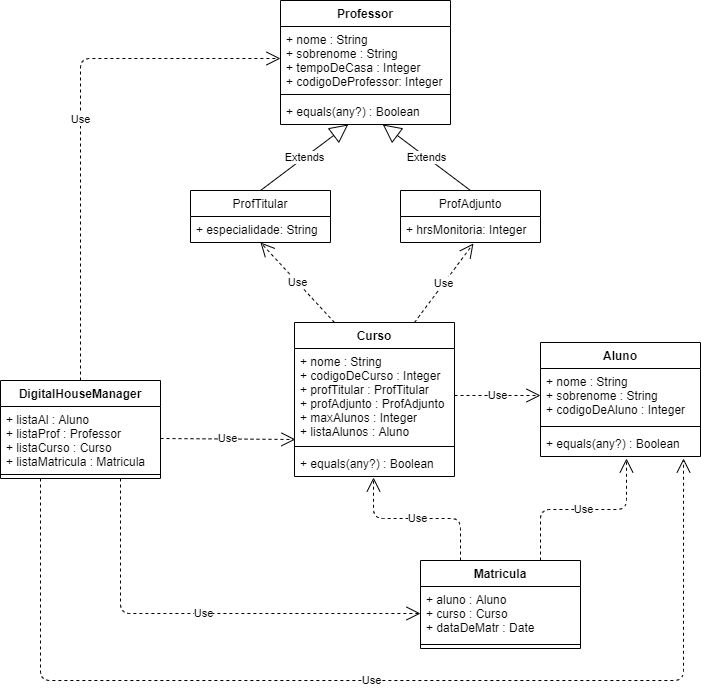

The diagram above was exported from draw.io. Its source (the exported page's mxGraphModel, read from the mxfile embedded in the PNG):
<mxGraphModel dx="868" dy="433" grid="1" gridSize="10" guides="1" tooltips="1" connect="1" arrows="1" fold="1" page="1" pageScale="1" pageWidth="827" pageHeight="1169" math="0" shadow="0">
  <root>
    <mxCell id="0" />
    <mxCell id="1" parent="0" />
    <mxCell id="T_KRJp2PCPthfg3AWI1L-1" value="Professor" style="swimlane;fontStyle=1;align=center;verticalAlign=top;childLayout=stackLayout;horizontal=1;startSize=26;horizontalStack=0;resizeParent=1;resizeParentMax=0;resizeLast=0;collapsible=1;marginBottom=0;" parent="1" vertex="1">
      <mxGeometry x="320" y="80" width="170" height="124" as="geometry" />
    </mxCell>
    <mxCell id="T_KRJp2PCPthfg3AWI1L-2" value="+ nome : String&#10;+ sobrenome : String&#10;+ tempoDeCasa : Integer&#10;+ codigoDeProfessor: Integer" style="text;strokeColor=none;fillColor=none;align=left;verticalAlign=top;spacingLeft=4;spacingRight=4;overflow=hidden;rotatable=0;points=[[0,0.5],[1,0.5]];portConstraint=eastwest;" parent="T_KRJp2PCPthfg3AWI1L-1" vertex="1">
      <mxGeometry y="26" width="170" height="64" as="geometry" />
    </mxCell>
    <mxCell id="T_KRJp2PCPthfg3AWI1L-3" value="" style="line;strokeWidth=1;fillColor=none;align=left;verticalAlign=middle;spacingTop=-1;spacingLeft=3;spacingRight=3;rotatable=0;labelPosition=right;points=[];portConstraint=eastwest;" parent="T_KRJp2PCPthfg3AWI1L-1" vertex="1">
      <mxGeometry y="90" width="170" height="8" as="geometry" />
    </mxCell>
    <mxCell id="T_KRJp2PCPthfg3AWI1L-4" value="+ equals(any?) : Boolean" style="text;strokeColor=none;fillColor=none;align=left;verticalAlign=top;spacingLeft=4;spacingRight=4;overflow=hidden;rotatable=0;points=[[0,0.5],[1,0.5]];portConstraint=eastwest;" parent="T_KRJp2PCPthfg3AWI1L-1" vertex="1">
      <mxGeometry y="98" width="170" height="26" as="geometry" />
    </mxCell>
    <mxCell id="Grdmdn2kO0zhjB0yxHhL-5" value="ProfAdjunto" style="swimlane;fontStyle=0;childLayout=stackLayout;horizontal=1;startSize=26;fillColor=none;horizontalStack=0;resizeParent=1;resizeParentMax=0;resizeLast=0;collapsible=1;marginBottom=0;" parent="1" vertex="1">
      <mxGeometry x="440" y="270" width="140" height="52" as="geometry" />
    </mxCell>
    <mxCell id="Grdmdn2kO0zhjB0yxHhL-6" value="+ hrsMonitoria: Integer" style="text;strokeColor=none;fillColor=none;align=left;verticalAlign=top;spacingLeft=4;spacingRight=4;overflow=hidden;rotatable=0;points=[[0,0.5],[1,0.5]];portConstraint=eastwest;" parent="Grdmdn2kO0zhjB0yxHhL-5" vertex="1">
      <mxGeometry y="26" width="140" height="26" as="geometry" />
    </mxCell>
    <mxCell id="Grdmdn2kO0zhjB0yxHhL-1" value="ProfTitular" style="swimlane;fontStyle=0;childLayout=stackLayout;horizontal=1;startSize=26;fillColor=none;horizontalStack=0;resizeParent=1;resizeParentMax=0;resizeLast=0;collapsible=1;marginBottom=0;" parent="1" vertex="1">
      <mxGeometry x="230" y="270" width="140" height="52" as="geometry" />
    </mxCell>
    <mxCell id="Grdmdn2kO0zhjB0yxHhL-2" value="+ especialidade: String" style="text;strokeColor=none;fillColor=none;align=left;verticalAlign=top;spacingLeft=4;spacingRight=4;overflow=hidden;rotatable=0;points=[[0,0.5],[1,0.5]];portConstraint=eastwest;" parent="Grdmdn2kO0zhjB0yxHhL-1" vertex="1">
      <mxGeometry y="26" width="140" height="26" as="geometry" />
    </mxCell>
    <mxCell id="Grdmdn2kO0zhjB0yxHhL-9" value="Extends" style="endArrow=block;endSize=16;endFill=0;html=1;exitX=0.5;exitY=0;exitDx=0;exitDy=0;" parent="1" source="Grdmdn2kO0zhjB0yxHhL-1" target="T_KRJp2PCPthfg3AWI1L-4" edge="1">
      <mxGeometry width="160" relative="1" as="geometry">
        <mxPoint x="330" y="250" as="sourcePoint" />
        <mxPoint x="490" y="250" as="targetPoint" />
      </mxGeometry>
    </mxCell>
    <mxCell id="Grdmdn2kO0zhjB0yxHhL-10" value="Extends" style="endArrow=block;endSize=16;endFill=0;html=1;exitX=0.5;exitY=0;exitDx=0;exitDy=0;" parent="1" source="Grdmdn2kO0zhjB0yxHhL-5" target="T_KRJp2PCPthfg3AWI1L-4" edge="1">
      <mxGeometry width="160" relative="1" as="geometry">
        <mxPoint x="310" y="280" as="sourcePoint" />
        <mxPoint x="397.7215189873418" y="214" as="targetPoint" />
      </mxGeometry>
    </mxCell>
    <mxCell id="Grdmdn2kO0zhjB0yxHhL-15" value="Curso" style="swimlane;fontStyle=1;align=center;verticalAlign=top;childLayout=stackLayout;horizontal=1;startSize=26;horizontalStack=0;resizeParent=1;resizeParentMax=0;resizeLast=0;collapsible=1;marginBottom=0;" parent="1" vertex="1">
      <mxGeometry x="334" y="402" width="160" height="154" as="geometry" />
    </mxCell>
    <mxCell id="Grdmdn2kO0zhjB0yxHhL-16" value="+ nome : String&#10;+ codigoDeCurso : Integer&#10;+ profTitular : ProfTitular&#10;+ profAdjunto : ProfAdjunto&#10;+ maxAlunos : Integer&#10;+ listaAlunos : Aluno&#10;" style="text;strokeColor=none;fillColor=none;align=left;verticalAlign=top;spacingLeft=4;spacingRight=4;overflow=hidden;rotatable=0;points=[[0,0.5],[1,0.5]];portConstraint=eastwest;" parent="Grdmdn2kO0zhjB0yxHhL-15" vertex="1">
      <mxGeometry y="26" width="160" height="94" as="geometry" />
    </mxCell>
    <mxCell id="Grdmdn2kO0zhjB0yxHhL-17" value="" style="line;strokeWidth=1;fillColor=none;align=left;verticalAlign=middle;spacingTop=-1;spacingLeft=3;spacingRight=3;rotatable=0;labelPosition=right;points=[];portConstraint=eastwest;" parent="Grdmdn2kO0zhjB0yxHhL-15" vertex="1">
      <mxGeometry y="120" width="160" height="8" as="geometry" />
    </mxCell>
    <mxCell id="Grdmdn2kO0zhjB0yxHhL-18" value="+ equals(any?) : Boolean" style="text;strokeColor=none;fillColor=none;align=left;verticalAlign=top;spacingLeft=4;spacingRight=4;overflow=hidden;rotatable=0;points=[[0,0.5],[1,0.5]];portConstraint=eastwest;" parent="Grdmdn2kO0zhjB0yxHhL-15" vertex="1">
      <mxGeometry y="128" width="160" height="26" as="geometry" />
    </mxCell>
    <mxCell id="Grdmdn2kO0zhjB0yxHhL-23" value="Use" style="endArrow=open;endSize=12;dashed=1;html=1;entryX=0;entryY=0.5;entryDx=0;entryDy=0;exitX=1;exitY=0.5;exitDx=0;exitDy=0;" parent="1" source="Grdmdn2kO0zhjB0yxHhL-16" target="Grdmdn2kO0zhjB0yxHhL-20" edge="1">
      <mxGeometry width="160" relative="1" as="geometry">
        <mxPoint x="500" y="455" as="sourcePoint" />
        <mxPoint x="490" y="422" as="targetPoint" />
      </mxGeometry>
    </mxCell>
    <mxCell id="Grdmdn2kO0zhjB0yxHhL-19" value="Aluno" style="swimlane;fontStyle=1;align=center;verticalAlign=top;childLayout=stackLayout;horizontal=1;startSize=26;horizontalStack=0;resizeParent=1;resizeParentMax=0;resizeLast=0;collapsible=1;marginBottom=0;" parent="1" vertex="1">
      <mxGeometry x="580" y="422" width="160" height="114" as="geometry" />
    </mxCell>
    <mxCell id="Grdmdn2kO0zhjB0yxHhL-20" value="+ nome : String&#10;+ sobrenome : String&#10;+ codigoDeAluno : Integer" style="text;strokeColor=none;fillColor=none;align=left;verticalAlign=top;spacingLeft=4;spacingRight=4;overflow=hidden;rotatable=0;points=[[0,0.5],[1,0.5]];portConstraint=eastwest;" parent="Grdmdn2kO0zhjB0yxHhL-19" vertex="1">
      <mxGeometry y="26" width="160" height="54" as="geometry" />
    </mxCell>
    <mxCell id="Grdmdn2kO0zhjB0yxHhL-21" value="" style="line;strokeWidth=1;fillColor=none;align=left;verticalAlign=middle;spacingTop=-1;spacingLeft=3;spacingRight=3;rotatable=0;labelPosition=right;points=[];portConstraint=eastwest;" parent="Grdmdn2kO0zhjB0yxHhL-19" vertex="1">
      <mxGeometry y="80" width="160" height="8" as="geometry" />
    </mxCell>
    <mxCell id="Grdmdn2kO0zhjB0yxHhL-22" value="+ equals(any?) : Boolean" style="text;strokeColor=none;fillColor=none;align=left;verticalAlign=top;spacingLeft=4;spacingRight=4;overflow=hidden;rotatable=0;points=[[0,0.5],[1,0.5]];portConstraint=eastwest;" parent="Grdmdn2kO0zhjB0yxHhL-19" vertex="1">
      <mxGeometry y="88" width="160" height="26" as="geometry" />
    </mxCell>
    <mxCell id="Grdmdn2kO0zhjB0yxHhL-24" value="Use" style="endArrow=open;endSize=12;dashed=1;html=1;entryX=0.521;entryY=1.038;entryDx=0;entryDy=0;exitX=0.75;exitY=0;exitDx=0;exitDy=0;entryPerimeter=0;" parent="1" source="Grdmdn2kO0zhjB0yxHhL-15" target="Grdmdn2kO0zhjB0yxHhL-6" edge="1">
      <mxGeometry width="160" relative="1" as="geometry">
        <mxPoint x="504" y="443" as="sourcePoint" />
        <mxPoint x="590" y="443" as="targetPoint" />
      </mxGeometry>
    </mxCell>
    <mxCell id="Grdmdn2kO0zhjB0yxHhL-25" value="Use" style="endArrow=open;endSize=12;dashed=1;html=1;entryX=0.5;entryY=1;entryDx=0;entryDy=0;exitX=0.25;exitY=0;exitDx=0;exitDy=0;entryPerimeter=0;" parent="1" source="Grdmdn2kO0zhjB0yxHhL-15" target="Grdmdn2kO0zhjB0yxHhL-2" edge="1">
      <mxGeometry width="160" relative="1" as="geometry">
        <mxPoint x="464" y="370" as="sourcePoint" />
        <mxPoint x="529.94" y="329.99800000000005" as="targetPoint" />
      </mxGeometry>
    </mxCell>
    <mxCell id="Grdmdn2kO0zhjB0yxHhL-26" value="Matricula" style="swimlane;fontStyle=1;align=center;verticalAlign=top;childLayout=stackLayout;horizontal=1;startSize=26;horizontalStack=0;resizeParent=1;resizeParentMax=0;resizeLast=0;collapsible=1;marginBottom=0;" parent="1" vertex="1">
      <mxGeometry x="460" y="640" width="160" height="88" as="geometry" />
    </mxCell>
    <mxCell id="Grdmdn2kO0zhjB0yxHhL-27" value="+ aluno : Aluno&#10;+ curso : Curso&#10;+ dataDeMatr : Date" style="text;strokeColor=none;fillColor=none;align=left;verticalAlign=top;spacingLeft=4;spacingRight=4;overflow=hidden;rotatable=0;points=[[0,0.5],[1,0.5]];portConstraint=eastwest;" parent="Grdmdn2kO0zhjB0yxHhL-26" vertex="1">
      <mxGeometry y="26" width="160" height="54" as="geometry" />
    </mxCell>
    <mxCell id="Grdmdn2kO0zhjB0yxHhL-28" value="" style="line;strokeWidth=1;fillColor=none;align=left;verticalAlign=middle;spacingTop=-1;spacingLeft=3;spacingRight=3;rotatable=0;labelPosition=right;points=[];portConstraint=eastwest;" parent="Grdmdn2kO0zhjB0yxHhL-26" vertex="1">
      <mxGeometry y="80" width="160" height="8" as="geometry" />
    </mxCell>
    <mxCell id="Grdmdn2kO0zhjB0yxHhL-30" value="Use" style="endArrow=open;endSize=12;dashed=1;html=1;entryX=0.494;entryY=1.038;entryDx=0;entryDy=0;exitX=0.25;exitY=0;exitDx=0;exitDy=0;entryPerimeter=0;edgeStyle=orthogonalEdgeStyle;" parent="1" source="Grdmdn2kO0zhjB0yxHhL-26" target="Grdmdn2kO0zhjB0yxHhL-18" edge="1">
      <mxGeometry width="160" relative="1" as="geometry">
        <mxPoint x="504" y="485" as="sourcePoint" />
        <mxPoint x="590" y="485" as="targetPoint" />
      </mxGeometry>
    </mxCell>
    <mxCell id="Grdmdn2kO0zhjB0yxHhL-31" value="Use" style="endArrow=open;endSize=12;dashed=1;html=1;exitX=0.75;exitY=0;exitDx=0;exitDy=0;edgeStyle=orthogonalEdgeStyle;" parent="1" source="Grdmdn2kO0zhjB0yxHhL-26" edge="1">
      <mxGeometry width="160" relative="1" as="geometry">
        <mxPoint x="510" y="650" as="sourcePoint" />
        <mxPoint x="666" y="538" as="targetPoint" />
      </mxGeometry>
    </mxCell>
    <mxCell id="FOMMNYkHv0Nw0QzsQLzY-6" value="Use" style="endArrow=open;endSize=12;dashed=1;html=1;exitX=0.5;exitY=0;exitDx=0;exitDy=0;entryX=0;entryY=0.5;entryDx=0;entryDy=0;edgeStyle=orthogonalEdgeStyle;" edge="1" parent="1" source="FOMMNYkHv0Nw0QzsQLzY-1" target="T_KRJp2PCPthfg3AWI1L-2">
      <mxGeometry width="160" relative="1" as="geometry">
        <mxPoint x="90" y="550" as="sourcePoint" />
        <mxPoint x="170" y="250" as="targetPoint" />
      </mxGeometry>
    </mxCell>
    <mxCell id="FOMMNYkHv0Nw0QzsQLzY-1" value="DigitalHouseManager" style="swimlane;fontStyle=1;align=center;verticalAlign=top;childLayout=stackLayout;horizontal=1;startSize=26;horizontalStack=0;resizeParent=1;resizeParentMax=0;resizeLast=0;collapsible=1;marginBottom=0;" vertex="1" parent="1">
      <mxGeometry x="40" y="460" width="160" height="98" as="geometry" />
    </mxCell>
    <mxCell id="FOMMNYkHv0Nw0QzsQLzY-2" value="+ listaAl : Aluno&#10;+ listaProf : Professor&#10;+ listaCurso : Curso&#10;+ listaMatricula : Matricula" style="text;strokeColor=none;fillColor=none;align=left;verticalAlign=top;spacingLeft=4;spacingRight=4;overflow=hidden;rotatable=0;points=[[0,0.5],[1,0.5]];portConstraint=eastwest;" vertex="1" parent="FOMMNYkHv0Nw0QzsQLzY-1">
      <mxGeometry y="26" width="160" height="64" as="geometry" />
    </mxCell>
    <mxCell id="FOMMNYkHv0Nw0QzsQLzY-3" value="" style="line;strokeWidth=1;fillColor=none;align=left;verticalAlign=middle;spacingTop=-1;spacingLeft=3;spacingRight=3;rotatable=0;labelPosition=right;points=[];portConstraint=eastwest;" vertex="1" parent="FOMMNYkHv0Nw0QzsQLzY-1">
      <mxGeometry y="90" width="160" height="8" as="geometry" />
    </mxCell>
    <mxCell id="FOMMNYkHv0Nw0QzsQLzY-9" value="Use" style="endArrow=open;endSize=12;dashed=1;html=1;exitX=0.25;exitY=1;exitDx=0;exitDy=0;entryX=0.894;entryY=1.077;entryDx=0;entryDy=0;entryPerimeter=0;edgeStyle=orthogonalEdgeStyle;" edge="1" parent="1" source="FOMMNYkHv0Nw0QzsQLzY-1" target="Grdmdn2kO0zhjB0yxHhL-22">
      <mxGeometry width="160" relative="1" as="geometry">
        <mxPoint x="270" y="400" as="sourcePoint" />
        <mxPoint x="430" y="400" as="targetPoint" />
        <Array as="points">
          <mxPoint x="80" y="760" />
          <mxPoint x="723" y="760" />
        </Array>
      </mxGeometry>
    </mxCell>
    <mxCell id="FOMMNYkHv0Nw0QzsQLzY-10" value="Use" style="endArrow=open;endSize=12;dashed=1;html=1;exitX=0.75;exitY=1;exitDx=0;exitDy=0;entryX=0;entryY=0.5;entryDx=0;entryDy=0;edgeStyle=orthogonalEdgeStyle;" edge="1" parent="1" source="FOMMNYkHv0Nw0QzsQLzY-1" target="Grdmdn2kO0zhjB0yxHhL-27">
      <mxGeometry width="160" relative="1" as="geometry">
        <mxPoint x="270" y="660" as="sourcePoint" />
        <mxPoint x="430" y="660" as="targetPoint" />
      </mxGeometry>
    </mxCell>
    <mxCell id="FOMMNYkHv0Nw0QzsQLzY-11" value="Use" style="endArrow=open;endSize=12;dashed=1;html=1;exitX=1;exitY=0.5;exitDx=0;exitDy=0;entryX=0.006;entryY=0.968;entryDx=0;entryDy=0;entryPerimeter=0;" edge="1" parent="1" source="FOMMNYkHv0Nw0QzsQLzY-2" target="Grdmdn2kO0zhjB0yxHhL-16">
      <mxGeometry width="160" relative="1" as="geometry">
        <mxPoint x="270" y="660" as="sourcePoint" />
        <mxPoint x="430" y="660" as="targetPoint" />
      </mxGeometry>
    </mxCell>
  </root>
</mxGraphModel>